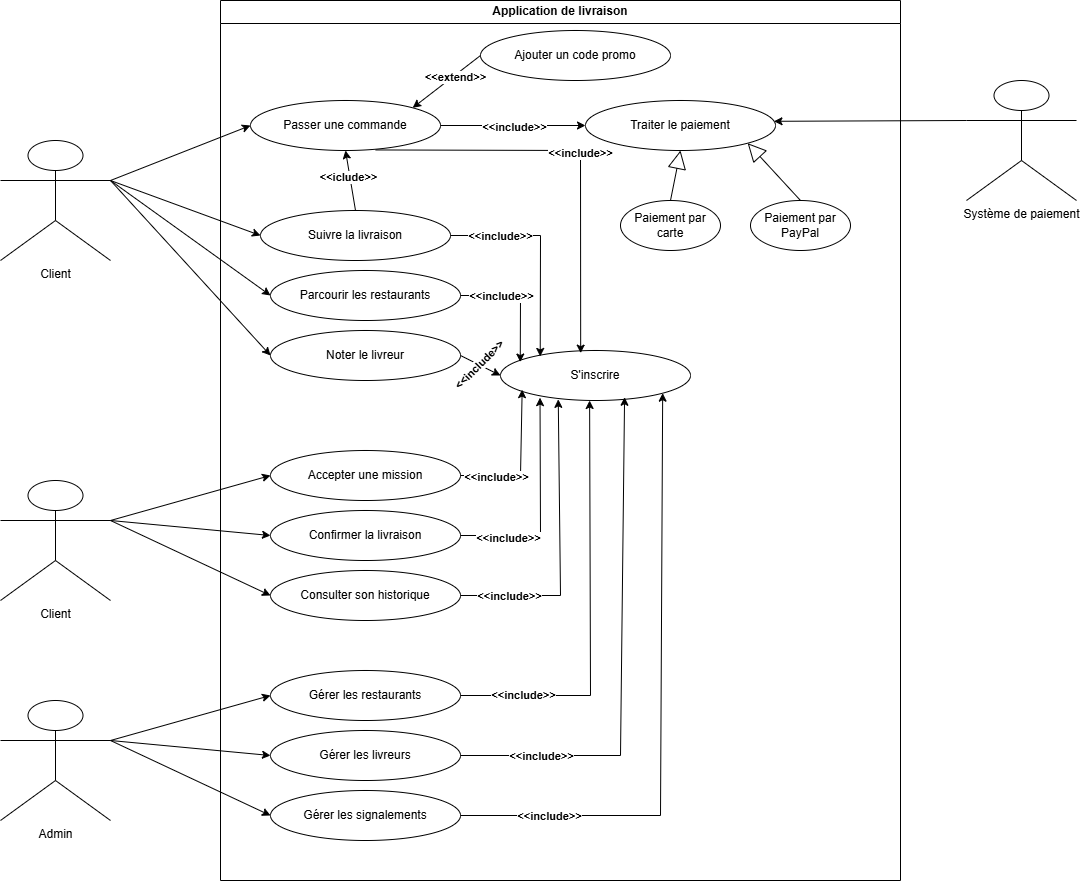

The diagram above was exported from draw.io. Its source (the exported page's mxGraphModel, read from the mxfile embedded in the PNG):
<mxGraphModel dx="1737" dy="937" grid="1" gridSize="10" guides="1" tooltips="1" connect="1" arrows="1" fold="1" page="1" pageScale="1" pageWidth="827" pageHeight="1169" math="0" shadow="0">
  <root>
    <mxCell id="0" />
    <mxCell id="1" parent="0" />
    <mxCell id="WmhfyDixlS9prpgcgPYz-1" parent="1" style="swimlane;whiteSpace=wrap;html=1;" value=" Application de livraison " vertex="1">
      <mxGeometry height="880" width="680" x="440" y="40" as="geometry" />
    </mxCell>
    <mxCell id="WmhfyDixlS9prpgcgPYz-35" parent="WmhfyDixlS9prpgcgPYz-1" style="ellipse;whiteSpace=wrap;html=1;" value="S'inscrire" vertex="1">
      <mxGeometry height="50" width="190" x="280" y="350" as="geometry" />
    </mxCell>
    <mxCell id="WmhfyDixlS9prpgcgPYz-36" parent="WmhfyDixlS9prpgcgPYz-1" style="ellipse;whiteSpace=wrap;html=1;" value="Parcourir les restaurants" vertex="1">
      <mxGeometry height="50" width="190" x="50" y="270" as="geometry" />
    </mxCell>
    <mxCell id="WmhfyDixlS9prpgcgPYz-37" parent="WmhfyDixlS9prpgcgPYz-1" style="ellipse;whiteSpace=wrap;html=1;" value="Passer une commande" vertex="1">
      <mxGeometry height="50" width="190" x="30" y="100" as="geometry" />
    </mxCell>
    <mxCell id="WmhfyDixlS9prpgcgPYz-38" parent="WmhfyDixlS9prpgcgPYz-1" style="ellipse;whiteSpace=wrap;html=1;" value="Suivre la livraison" vertex="1">
      <mxGeometry height="50" width="190" x="40" y="210" as="geometry" />
    </mxCell>
    <mxCell id="WmhfyDixlS9prpgcgPYz-39" parent="WmhfyDixlS9prpgcgPYz-1" style="ellipse;whiteSpace=wrap;html=1;" value="Noter le livreur" vertex="1">
      <mxGeometry height="50" width="190" x="50" y="330" as="geometry" />
    </mxCell>
    <mxCell id="WmhfyDixlS9prpgcgPYz-40" parent="WmhfyDixlS9prpgcgPYz-1" style="ellipse;whiteSpace=wrap;html=1;" value="Ajouter un code promo" vertex="1">
      <mxGeometry height="50" width="190" x="260" y="30" as="geometry" />
    </mxCell>
    <mxCell id="WmhfyDixlS9prpgcgPYz-44" parent="WmhfyDixlS9prpgcgPYz-1" style="ellipse;whiteSpace=wrap;html=1;" value="Accepter une mission" vertex="1">
      <mxGeometry height="50" width="190" x="50" y="450" as="geometry" />
    </mxCell>
    <mxCell id="WmhfyDixlS9prpgcgPYz-46" parent="WmhfyDixlS9prpgcgPYz-1" style="ellipse;whiteSpace=wrap;html=1;" value="Confirmer la livraison" vertex="1">
      <mxGeometry height="50" width="190" x="50" y="510" as="geometry" />
    </mxCell>
    <mxCell id="WmhfyDixlS9prpgcgPYz-45" parent="WmhfyDixlS9prpgcgPYz-1" style="ellipse;whiteSpace=wrap;html=1;" value="Consulter son historique" vertex="1">
      <mxGeometry height="50" width="190" x="50" y="570" as="geometry" />
    </mxCell>
    <mxCell id="WmhfyDixlS9prpgcgPYz-49" parent="WmhfyDixlS9prpgcgPYz-1" style="ellipse;whiteSpace=wrap;html=1;" value="Gérer les restaurants" vertex="1">
      <mxGeometry height="50" width="190" x="50" y="670" as="geometry" />
    </mxCell>
    <mxCell id="WmhfyDixlS9prpgcgPYz-51" parent="WmhfyDixlS9prpgcgPYz-1" style="ellipse;whiteSpace=wrap;html=1;" value="Gérer les livreurs" vertex="1">
      <mxGeometry height="50" width="190" x="50" y="730" as="geometry" />
    </mxCell>
    <mxCell id="WmhfyDixlS9prpgcgPYz-50" parent="WmhfyDixlS9prpgcgPYz-1" style="ellipse;whiteSpace=wrap;html=1;" value="Gérer les signalements" vertex="1">
      <mxGeometry height="50" width="190" x="50" y="790" as="geometry" />
    </mxCell>
    <mxCell id="WmhfyDixlS9prpgcgPYz-53" parent="WmhfyDixlS9prpgcgPYz-1" style="ellipse;whiteSpace=wrap;html=1;" value="Traiter le paiement" vertex="1">
      <mxGeometry height="50" width="190" x="365" y="100" as="geometry" />
    </mxCell>
    <mxCell id="WmhfyDixlS9prpgcgPYz-54" edge="1" parent="WmhfyDixlS9prpgcgPYz-1" source="WmhfyDixlS9prpgcgPYz-37" style="endArrow=classic;html=1;rounded=0;exitX=1;exitY=0.5;exitDx=0;exitDy=0;entryX=0;entryY=0.5;entryDx=0;entryDy=0;" target="WmhfyDixlS9prpgcgPYz-53" value="">
      <mxGeometry height="50" relative="1" width="50" as="geometry">
        <mxPoint x="310" y="280" as="sourcePoint" />
        <mxPoint x="360" y="230" as="targetPoint" />
      </mxGeometry>
    </mxCell>
    <mxCell id="WmhfyDixlS9prpgcgPYz-55" connectable="0" parent="WmhfyDixlS9prpgcgPYz-54" style="edgeLabel;html=1;align=center;verticalAlign=middle;resizable=0;points=[];" value="&lt;b&gt;&amp;lt;&amp;lt;include&amp;gt;&amp;gt;&lt;/b&gt;" vertex="1">
      <mxGeometry relative="1" x="0.0164" y="-1" as="geometry">
        <mxPoint as="offset" />
      </mxGeometry>
    </mxCell>
    <mxCell id="WmhfyDixlS9prpgcgPYz-56" edge="1" parent="WmhfyDixlS9prpgcgPYz-1" source="WmhfyDixlS9prpgcgPYz-37" style="endArrow=classic;html=1;rounded=0;exitX=0.659;exitY=0.989;exitDx=0;exitDy=0;entryX=0.422;entryY=0.053;entryDx=0;entryDy=0;entryPerimeter=0;exitPerimeter=0;" target="WmhfyDixlS9prpgcgPYz-35" value="">
      <mxGeometry height="50" relative="1" width="50" as="geometry">
        <Array as="points">
          <mxPoint x="360" y="150" />
        </Array>
        <mxPoint x="310" y="180" as="sourcePoint" />
        <mxPoint x="547" y="393" as="targetPoint" />
      </mxGeometry>
    </mxCell>
    <mxCell id="WmhfyDixlS9prpgcgPYz-57" connectable="0" parent="WmhfyDixlS9prpgcgPYz-56" style="edgeLabel;html=1;align=center;verticalAlign=middle;resizable=0;points=[];" value="&lt;b&gt;&amp;lt;&amp;lt;include&amp;gt;&amp;gt;&lt;/b&gt;" vertex="1">
      <mxGeometry relative="1" x="0.0164" y="-1" as="geometry">
        <mxPoint as="offset" />
      </mxGeometry>
    </mxCell>
    <mxCell id="WmhfyDixlS9prpgcgPYz-58" edge="1" parent="WmhfyDixlS9prpgcgPYz-1" source="WmhfyDixlS9prpgcgPYz-38" style="endArrow=classic;html=1;rounded=0;entryX=0.5;entryY=1;entryDx=0;entryDy=0;exitX=0.5;exitY=0;exitDx=0;exitDy=0;" target="WmhfyDixlS9prpgcgPYz-37" value="">
      <mxGeometry height="50" relative="1" width="50" as="geometry">
        <Array as="points" />
        <mxPoint x="20" y="280" as="sourcePoint" />
        <mxPoint x="70" y="230" as="targetPoint" />
      </mxGeometry>
    </mxCell>
    <mxCell id="WmhfyDixlS9prpgcgPYz-59" connectable="0" parent="WmhfyDixlS9prpgcgPYz-58" style="edgeLabel;html=1;align=center;verticalAlign=middle;resizable=0;points=[];" value="&lt;b&gt;&amp;lt;&amp;lt;iclude&amp;gt;&amp;gt;&lt;/b&gt;" vertex="1">
      <mxGeometry relative="1" x="0.1382" y="2" as="geometry">
        <mxPoint as="offset" />
      </mxGeometry>
    </mxCell>
    <mxCell id="WmhfyDixlS9prpgcgPYz-60" edge="1" parent="WmhfyDixlS9prpgcgPYz-1" source="WmhfyDixlS9prpgcgPYz-40" style="endArrow=classic;html=1;rounded=0;entryX=1;entryY=0;entryDx=0;entryDy=0;exitX=0;exitY=0.5;exitDx=0;exitDy=0;" target="WmhfyDixlS9prpgcgPYz-37" value="">
      <mxGeometry height="50" relative="1" width="50" as="geometry">
        <mxPoint x="410" y="155" as="sourcePoint" />
        <mxPoint x="410.71067811865476" y="205" as="targetPoint" />
      </mxGeometry>
    </mxCell>
    <mxCell id="WmhfyDixlS9prpgcgPYz-61" connectable="0" parent="WmhfyDixlS9prpgcgPYz-60" style="edgeLabel;html=1;align=center;verticalAlign=middle;resizable=0;points=[];" value="&lt;b&gt;&amp;lt;&amp;lt;extend&amp;gt;&amp;gt;&lt;/b&gt;" vertex="1">
      <mxGeometry relative="1" x="-0.2395" y="1" as="geometry">
        <mxPoint as="offset" />
      </mxGeometry>
    </mxCell>
    <mxCell id="WmhfyDixlS9prpgcgPYz-62" parent="WmhfyDixlS9prpgcgPYz-1" style="ellipse;whiteSpace=wrap;html=1;" value="Paiement par carte" vertex="1">
      <mxGeometry height="50" width="100" x="400" y="200" as="geometry" />
    </mxCell>
    <mxCell id="WmhfyDixlS9prpgcgPYz-64" parent="WmhfyDixlS9prpgcgPYz-1" style="ellipse;whiteSpace=wrap;html=1;" value="Paiement par PayPal" vertex="1">
      <mxGeometry height="50" width="100" x="530" y="200" as="geometry" />
    </mxCell>
    <mxCell id="WmhfyDixlS9prpgcgPYz-65" edge="1" parent="WmhfyDixlS9prpgcgPYz-1" source="WmhfyDixlS9prpgcgPYz-64" style="endArrow=block;endSize=16;endFill=0;html=1;rounded=0;exitX=0.5;exitY=0;exitDx=0;exitDy=0;entryX=1;entryY=1;entryDx=0;entryDy=0;" target="WmhfyDixlS9prpgcgPYz-53" value="">
      <mxGeometry relative="1" width="160" as="geometry">
        <mxPoint x="290" y="470" as="sourcePoint" />
        <mxPoint x="350" y="360" as="targetPoint" />
      </mxGeometry>
    </mxCell>
    <mxCell id="WmhfyDixlS9prpgcgPYz-66" edge="1" parent="WmhfyDixlS9prpgcgPYz-1" source="WmhfyDixlS9prpgcgPYz-62" style="endArrow=block;endSize=16;endFill=0;html=1;rounded=0;exitX=0.5;exitY=0;exitDx=0;exitDy=0;entryX=0.5;entryY=1;entryDx=0;entryDy=0;" target="WmhfyDixlS9prpgcgPYz-53" value="">
      <mxGeometry relative="1" width="160" as="geometry">
        <mxPoint x="478" y="522" as="sourcePoint" />
        <mxPoint x="470" y="450" as="targetPoint" />
      </mxGeometry>
    </mxCell>
    <mxCell id="WmhfyDixlS9prpgcgPYz-82" edge="1" parent="WmhfyDixlS9prpgcgPYz-1" source="WmhfyDixlS9prpgcgPYz-38" style="endArrow=classic;html=1;rounded=0;exitX=1;exitY=0.5;exitDx=0;exitDy=0;entryX=0.209;entryY=0.119;entryDx=0;entryDy=0;entryPerimeter=0;" target="WmhfyDixlS9prpgcgPYz-35" value="">
      <mxGeometry height="50" relative="1" width="50" as="geometry">
        <Array as="points">
          <mxPoint x="320" y="235" />
        </Array>
        <mxPoint x="260" y="310" as="sourcePoint" />
        <mxPoint x="310" y="260" as="targetPoint" />
      </mxGeometry>
    </mxCell>
    <mxCell id="WmhfyDixlS9prpgcgPYz-83" connectable="0" parent="WmhfyDixlS9prpgcgPYz-82" style="edgeLabel;html=1;align=center;verticalAlign=middle;resizable=0;points=[];" value="&lt;b&gt;&amp;lt;&amp;lt;include&amp;gt;&amp;gt;&lt;/b&gt;" vertex="1">
      <mxGeometry relative="1" x="-0.7451" y="2" as="geometry">
        <mxPoint x="22" y="2" as="offset" />
      </mxGeometry>
    </mxCell>
    <mxCell id="WmhfyDixlS9prpgcgPYz-84" edge="1" parent="WmhfyDixlS9prpgcgPYz-1" source="WmhfyDixlS9prpgcgPYz-36" style="endArrow=classic;html=1;rounded=0;entryX=0.104;entryY=0.231;entryDx=0;entryDy=0;entryPerimeter=0;" target="WmhfyDixlS9prpgcgPYz-35" value="">
      <mxGeometry height="50" relative="1" width="50" as="geometry">
        <Array as="points">
          <mxPoint x="300" y="295" />
        </Array>
        <mxPoint x="-200" y="305" as="sourcePoint" />
        <mxPoint x="310.71067811865476" y="295" as="targetPoint" />
      </mxGeometry>
    </mxCell>
    <mxCell id="WmhfyDixlS9prpgcgPYz-87" connectable="0" parent="WmhfyDixlS9prpgcgPYz-84" style="edgeLabel;html=1;align=center;verticalAlign=middle;resizable=0;points=[];" value="&lt;b&gt;&amp;lt;&amp;lt;include&amp;gt;&amp;gt;&lt;/b&gt;" vertex="1">
      <mxGeometry relative="1" x="-0.3799" as="geometry">
        <mxPoint as="offset" />
      </mxGeometry>
    </mxCell>
    <mxCell id="WmhfyDixlS9prpgcgPYz-88" edge="1" parent="WmhfyDixlS9prpgcgPYz-1" source="WmhfyDixlS9prpgcgPYz-39" style="endArrow=classic;html=1;rounded=0;exitX=1;exitY=0.5;exitDx=0;exitDy=0;entryX=0;entryY=0.5;entryDx=0;entryDy=0;" target="WmhfyDixlS9prpgcgPYz-35" value="">
      <mxGeometry height="50" relative="1" width="50" as="geometry">
        <mxPoint x="220" y="430" as="sourcePoint" />
        <mxPoint x="270" y="380" as="targetPoint" />
      </mxGeometry>
    </mxCell>
    <mxCell id="WmhfyDixlS9prpgcgPYz-89" connectable="0" parent="WmhfyDixlS9prpgcgPYz-88" style="edgeLabel;html=1;align=center;verticalAlign=middle;resizable=0;points=[];rotation=-45;" value="&lt;b&gt;&amp;lt;&amp;lt;include&amp;gt;&amp;gt;&lt;/b&gt;" vertex="1">
      <mxGeometry relative="1" x="-0.0965" y="-1" as="geometry">
        <mxPoint as="offset" />
      </mxGeometry>
    </mxCell>
    <mxCell id="WmhfyDixlS9prpgcgPYz-91" edge="1" parent="WmhfyDixlS9prpgcgPYz-1" source="WmhfyDixlS9prpgcgPYz-50" style="endArrow=classic;html=1;rounded=0;exitX=1;exitY=0.5;exitDx=0;exitDy=0;entryX=1;entryY=1;entryDx=0;entryDy=0;" target="WmhfyDixlS9prpgcgPYz-35" value="">
      <mxGeometry height="50" relative="1" width="50" as="geometry">
        <Array as="points">
          <mxPoint x="440" y="815" />
        </Array>
        <mxPoint x="350" y="830" as="sourcePoint" />
        <mxPoint x="400" y="780" as="targetPoint" />
      </mxGeometry>
    </mxCell>
    <mxCell id="WmhfyDixlS9prpgcgPYz-100" connectable="0" parent="WmhfyDixlS9prpgcgPYz-91" style="edgeLabel;html=1;align=center;verticalAlign=middle;resizable=0;points=[];" value="&lt;b&gt;&amp;lt;&amp;lt;include&amp;gt;&amp;gt;&lt;/b&gt;" vertex="1">
      <mxGeometry relative="1" x="-0.7149" as="geometry">
        <mxPoint as="offset" />
      </mxGeometry>
    </mxCell>
    <mxCell id="WmhfyDixlS9prpgcgPYz-92" edge="1" parent="WmhfyDixlS9prpgcgPYz-1" source="WmhfyDixlS9prpgcgPYz-51" style="endArrow=classic;html=1;rounded=0;exitX=1;exitY=0.5;exitDx=0;exitDy=0;entryX=0.653;entryY=0.935;entryDx=0;entryDy=0;entryPerimeter=0;" target="WmhfyDixlS9prpgcgPYz-35" value="">
      <mxGeometry height="50" relative="1" width="50" as="geometry">
        <Array as="points">
          <mxPoint x="400" y="755" />
        </Array>
        <mxPoint x="320" y="800" as="sourcePoint" />
        <mxPoint x="370" y="750" as="targetPoint" />
      </mxGeometry>
    </mxCell>
    <mxCell id="WmhfyDixlS9prpgcgPYz-102" connectable="0" parent="WmhfyDixlS9prpgcgPYz-92" style="edgeLabel;html=1;align=center;verticalAlign=middle;resizable=0;points=[];" value="&lt;b&gt;&amp;lt;&amp;lt;include&amp;gt;&amp;gt;&lt;/b&gt;" vertex="1">
      <mxGeometry relative="1" x="-0.6916" as="geometry">
        <mxPoint as="offset" />
      </mxGeometry>
    </mxCell>
    <mxCell id="WmhfyDixlS9prpgcgPYz-93" edge="1" parent="WmhfyDixlS9prpgcgPYz-1" source="WmhfyDixlS9prpgcgPYz-49" style="endArrow=classic;html=1;rounded=0;exitX=1;exitY=0.5;exitDx=0;exitDy=0;entryX=0.469;entryY=1;entryDx=0;entryDy=0;entryPerimeter=0;" target="WmhfyDixlS9prpgcgPYz-35" value="">
      <mxGeometry height="50" relative="1" width="50" as="geometry">
        <Array as="points">
          <mxPoint x="370" y="695" />
        </Array>
        <mxPoint x="330" y="710" as="sourcePoint" />
        <mxPoint x="380" y="660" as="targetPoint" />
      </mxGeometry>
    </mxCell>
    <mxCell id="WmhfyDixlS9prpgcgPYz-103" connectable="0" parent="WmhfyDixlS9prpgcgPYz-93" style="edgeLabel;html=1;align=center;verticalAlign=middle;resizable=0;points=[];" value="&lt;b&gt;&amp;lt;&amp;lt;include&amp;gt;&amp;gt;&lt;/b&gt;" vertex="1">
      <mxGeometry relative="1" x="-0.7067" y="1" as="geometry">
        <mxPoint as="offset" />
      </mxGeometry>
    </mxCell>
    <mxCell id="WmhfyDixlS9prpgcgPYz-94" edge="1" parent="WmhfyDixlS9prpgcgPYz-1" source="WmhfyDixlS9prpgcgPYz-45" style="endArrow=classic;html=1;rounded=0;exitX=1;exitY=0.5;exitDx=0;exitDy=0;entryX=0.304;entryY=0.977;entryDx=0;entryDy=0;entryPerimeter=0;" target="WmhfyDixlS9prpgcgPYz-35" value="">
      <mxGeometry height="50" relative="1" width="50" as="geometry">
        <Array as="points">
          <mxPoint x="340" y="595" />
        </Array>
        <mxPoint x="280" y="600" as="sourcePoint" />
        <mxPoint x="330" y="550" as="targetPoint" />
      </mxGeometry>
    </mxCell>
    <mxCell id="WmhfyDixlS9prpgcgPYz-104" connectable="0" parent="WmhfyDixlS9prpgcgPYz-94" style="edgeLabel;html=1;align=center;verticalAlign=middle;resizable=0;points=[];" value="&lt;b&gt;&amp;lt;&amp;lt;include&amp;gt;&amp;gt;&lt;/b&gt;" vertex="1">
      <mxGeometry relative="1" x="-0.6764" as="geometry">
        <mxPoint as="offset" />
      </mxGeometry>
    </mxCell>
    <mxCell id="WmhfyDixlS9prpgcgPYz-95" edge="1" parent="WmhfyDixlS9prpgcgPYz-1" source="WmhfyDixlS9prpgcgPYz-46" style="endArrow=classic;html=1;rounded=0;exitX=1;exitY=0.5;exitDx=0;exitDy=0;entryX=0.208;entryY=0.943;entryDx=0;entryDy=0;entryPerimeter=0;" target="WmhfyDixlS9prpgcgPYz-35" value="">
      <mxGeometry height="50" relative="1" width="50" as="geometry">
        <Array as="points">
          <mxPoint x="320" y="535" />
        </Array>
        <mxPoint x="260" y="570" as="sourcePoint" />
        <mxPoint x="310" y="520" as="targetPoint" />
      </mxGeometry>
    </mxCell>
    <mxCell id="WmhfyDixlS9prpgcgPYz-105" connectable="0" parent="WmhfyDixlS9prpgcgPYz-95" style="edgeLabel;html=1;align=center;verticalAlign=middle;resizable=0;points=[];" value="&lt;b&gt;&amp;lt;&amp;lt;include&amp;gt;&amp;gt;&lt;/b&gt;" vertex="1">
      <mxGeometry relative="1" x="-0.5674" y="-2" as="geometry">
        <mxPoint as="offset" />
      </mxGeometry>
    </mxCell>
    <mxCell id="WmhfyDixlS9prpgcgPYz-96" edge="1" parent="WmhfyDixlS9prpgcgPYz-1" source="WmhfyDixlS9prpgcgPYz-44" style="endArrow=classic;html=1;rounded=0;exitX=1;exitY=0.5;exitDx=0;exitDy=0;entryX=0.114;entryY=0.783;entryDx=0;entryDy=0;entryPerimeter=0;" target="WmhfyDixlS9prpgcgPYz-35" value="">
      <mxGeometry height="50" relative="1" width="50" as="geometry">
        <Array as="points">
          <mxPoint x="300" y="475" />
        </Array>
        <mxPoint x="250" y="510" as="sourcePoint" />
        <mxPoint x="300" y="460" as="targetPoint" />
      </mxGeometry>
    </mxCell>
    <mxCell id="WmhfyDixlS9prpgcgPYz-106" connectable="0" parent="WmhfyDixlS9prpgcgPYz-96" style="edgeLabel;html=1;align=center;verticalAlign=middle;resizable=0;points=[];" value="&lt;b&gt;&amp;lt;&amp;lt;include&amp;gt;&amp;gt;&lt;/b&gt;" vertex="1">
      <mxGeometry relative="1" x="-0.5185" y="-1" as="geometry">
        <mxPoint as="offset" />
      </mxGeometry>
    </mxCell>
    <mxCell id="WmhfyDixlS9prpgcgPYz-42" parent="1" style="shape=umlActor;verticalLabelPosition=bottom;verticalAlign=top;html=1;outlineConnect=0;" value="Client" vertex="1">
      <mxGeometry height="120" width="110" x="220" y="180" as="geometry" />
    </mxCell>
    <mxCell id="WmhfyDixlS9prpgcgPYz-43" parent="1" style="shape=umlActor;verticalLabelPosition=bottom;verticalAlign=top;html=1;outlineConnect=0;" value="Client" vertex="1">
      <mxGeometry height="120" width="110" x="220" y="520" as="geometry" />
    </mxCell>
    <mxCell id="WmhfyDixlS9prpgcgPYz-47" parent="1" style="shape=umlActor;verticalLabelPosition=bottom;verticalAlign=top;html=1;outlineConnect=0;" value="Admin" vertex="1">
      <mxGeometry height="120" width="110" x="220" y="740" as="geometry" />
    </mxCell>
    <mxCell id="WmhfyDixlS9prpgcgPYz-52" parent="1" style="shape=umlActor;verticalLabelPosition=bottom;verticalAlign=top;html=1;outlineConnect=0;" value="Système de paiement" vertex="1">
      <mxGeometry height="120" width="110" x="1186" y="120" as="geometry" />
    </mxCell>
    <mxCell id="WmhfyDixlS9prpgcgPYz-71" edge="1" parent="1" source="WmhfyDixlS9prpgcgPYz-42" style="endArrow=classic;html=1;rounded=0;exitX=1;exitY=0.3333333333333333;exitDx=0;exitDy=0;exitPerimeter=0;entryX=0;entryY=0.5;entryDx=0;entryDy=0;" target="WmhfyDixlS9prpgcgPYz-36" value="">
      <mxGeometry height="50" relative="1" width="50" as="geometry">
        <mxPoint x="410" y="280" as="sourcePoint" />
        <mxPoint x="460" y="230" as="targetPoint" />
      </mxGeometry>
    </mxCell>
    <mxCell id="WmhfyDixlS9prpgcgPYz-72" edge="1" parent="1" source="WmhfyDixlS9prpgcgPYz-42" style="endArrow=classic;html=1;rounded=0;exitX=1;exitY=0.3333333333333333;exitDx=0;exitDy=0;exitPerimeter=0;entryX=0;entryY=0.5;entryDx=0;entryDy=0;" target="WmhfyDixlS9prpgcgPYz-37" value="">
      <mxGeometry height="50" relative="1" width="50" as="geometry">
        <mxPoint x="420" y="320" as="sourcePoint" />
        <mxPoint x="480" y="200" as="targetPoint" />
      </mxGeometry>
    </mxCell>
    <mxCell id="WmhfyDixlS9prpgcgPYz-73" edge="1" parent="1" source="WmhfyDixlS9prpgcgPYz-42" style="endArrow=classic;html=1;rounded=0;exitX=1;exitY=0.3333333333333333;exitDx=0;exitDy=0;exitPerimeter=0;entryX=0;entryY=0.5;entryDx=0;entryDy=0;" target="WmhfyDixlS9prpgcgPYz-38" value="">
      <mxGeometry height="50" relative="1" width="50" as="geometry">
        <mxPoint x="410" y="310" as="sourcePoint" />
        <mxPoint x="460" y="260" as="targetPoint" />
      </mxGeometry>
    </mxCell>
    <mxCell id="WmhfyDixlS9prpgcgPYz-74" edge="1" parent="1" source="WmhfyDixlS9prpgcgPYz-42" style="endArrow=classic;html=1;rounded=0;exitX=1;exitY=0.3333333333333333;exitDx=0;exitDy=0;exitPerimeter=0;entryX=0;entryY=0.5;entryDx=0;entryDy=0;" target="WmhfyDixlS9prpgcgPYz-39" value="">
      <mxGeometry height="50" relative="1" width="50" as="geometry">
        <mxPoint x="350" y="400" as="sourcePoint" />
        <mxPoint x="400" y="350" as="targetPoint" />
      </mxGeometry>
    </mxCell>
    <mxCell id="WmhfyDixlS9prpgcgPYz-75" edge="1" parent="1" source="WmhfyDixlS9prpgcgPYz-43" style="endArrow=classic;html=1;rounded=0;exitX=1;exitY=0.3333333333333333;exitDx=0;exitDy=0;exitPerimeter=0;entryX=0;entryY=0.5;entryDx=0;entryDy=0;" target="WmhfyDixlS9prpgcgPYz-44" value="">
      <mxGeometry height="50" relative="1" width="50" as="geometry">
        <mxPoint x="360" y="570" as="sourcePoint" />
        <mxPoint x="410" y="520" as="targetPoint" />
      </mxGeometry>
    </mxCell>
    <mxCell id="WmhfyDixlS9prpgcgPYz-76" edge="1" parent="1" source="WmhfyDixlS9prpgcgPYz-43" style="endArrow=classic;html=1;rounded=0;exitX=1;exitY=0.3333333333333333;exitDx=0;exitDy=0;exitPerimeter=0;entryX=0;entryY=0.5;entryDx=0;entryDy=0;" target="WmhfyDixlS9prpgcgPYz-46" value="">
      <mxGeometry height="50" relative="1" width="50" as="geometry">
        <mxPoint x="420" y="650" as="sourcePoint" />
        <mxPoint x="470" y="600" as="targetPoint" />
      </mxGeometry>
    </mxCell>
    <mxCell id="WmhfyDixlS9prpgcgPYz-77" edge="1" parent="1" source="WmhfyDixlS9prpgcgPYz-43" style="endArrow=classic;html=1;rounded=0;exitX=1;exitY=0.3333333333333333;exitDx=0;exitDy=0;exitPerimeter=0;entryX=0;entryY=0.5;entryDx=0;entryDy=0;" target="WmhfyDixlS9prpgcgPYz-45" value="">
      <mxGeometry height="50" relative="1" width="50" as="geometry">
        <mxPoint x="400" y="670" as="sourcePoint" />
        <mxPoint x="450" y="620" as="targetPoint" />
      </mxGeometry>
    </mxCell>
    <mxCell id="WmhfyDixlS9prpgcgPYz-78" edge="1" parent="1" source="WmhfyDixlS9prpgcgPYz-47" style="endArrow=classic;html=1;rounded=0;exitX=1;exitY=0.3333333333333333;exitDx=0;exitDy=0;exitPerimeter=0;entryX=0;entryY=0.5;entryDx=0;entryDy=0;" target="WmhfyDixlS9prpgcgPYz-49" value="">
      <mxGeometry height="50" relative="1" width="50" as="geometry">
        <mxPoint x="380" y="800" as="sourcePoint" />
        <mxPoint x="430" y="750" as="targetPoint" />
      </mxGeometry>
    </mxCell>
    <mxCell id="WmhfyDixlS9prpgcgPYz-79" edge="1" parent="1" source="WmhfyDixlS9prpgcgPYz-47" style="endArrow=classic;html=1;rounded=0;exitX=1;exitY=0.3333333333333333;exitDx=0;exitDy=0;exitPerimeter=0;entryX=0;entryY=0.5;entryDx=0;entryDy=0;" target="WmhfyDixlS9prpgcgPYz-51" value="">
      <mxGeometry height="50" relative="1" width="50" as="geometry">
        <mxPoint x="410" y="850" as="sourcePoint" />
        <mxPoint x="460" y="800" as="targetPoint" />
      </mxGeometry>
    </mxCell>
    <mxCell id="WmhfyDixlS9prpgcgPYz-80" edge="1" parent="1" source="WmhfyDixlS9prpgcgPYz-47" style="endArrow=classic;html=1;rounded=0;exitX=1;exitY=0.3333333333333333;exitDx=0;exitDy=0;exitPerimeter=0;entryX=0;entryY=0.5;entryDx=0;entryDy=0;" target="WmhfyDixlS9prpgcgPYz-50" value="">
      <mxGeometry height="50" relative="1" width="50" as="geometry">
        <mxPoint x="410" y="910" as="sourcePoint" />
        <mxPoint x="460" y="860" as="targetPoint" />
      </mxGeometry>
    </mxCell>
    <mxCell id="WmhfyDixlS9prpgcgPYz-81" edge="1" parent="1" source="WmhfyDixlS9prpgcgPYz-52" style="endArrow=classic;html=1;rounded=0;entryX=0.992;entryY=0.416;entryDx=0;entryDy=0;exitX=0;exitY=0.3333333333333333;exitDx=0;exitDy=0;exitPerimeter=0;entryPerimeter=0;" target="WmhfyDixlS9prpgcgPYz-53" value="">
      <mxGeometry height="50" relative="1" width="50" as="geometry">
        <mxPoint x="1160" y="420" as="sourcePoint" />
        <mxPoint x="1210" y="370" as="targetPoint" />
      </mxGeometry>
    </mxCell>
  </root>
</mxGraphModel>